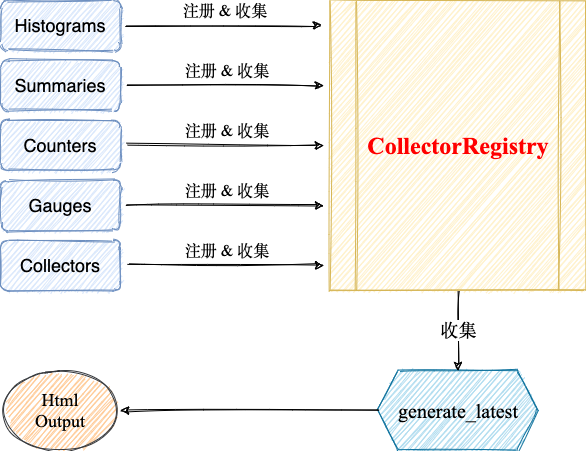

The diagram above was exported from draw.io. Its source (the exported page's mxGraphModel, read from the mxfile embedded in the PNG):
<mxGraphModel dx="931" dy="604" grid="1" gridSize="10" guides="1" tooltips="1" connect="1" arrows="1" fold="1" page="1" pageScale="1" pageWidth="850" pageHeight="1100" math="0" shadow="0">
  <root>
    <mxCell id="0" />
    <mxCell id="1" parent="0" />
    <mxCell id="7" value="Summaries" style="rounded=1;whiteSpace=wrap;html=1;sketch=1;fillColor=#dae8fc;strokeColor=#6c8ebf;fontSize=18;" parent="1" vertex="1">
      <mxGeometry x="110" y="330" width="120" height="50" as="geometry" />
    </mxCell>
    <mxCell id="8" value="Counters" style="rounded=1;whiteSpace=wrap;html=1;sketch=1;fillColor=#dae8fc;strokeColor=#6c8ebf;fontSize=18;" parent="1" vertex="1">
      <mxGeometry x="110" y="390" width="120" height="50" as="geometry" />
    </mxCell>
    <mxCell id="9" value="Histograms" style="rounded=1;whiteSpace=wrap;html=1;sketch=1;fillColor=#dae8fc;strokeColor=#6c8ebf;fontSize=18;" parent="1" vertex="1">
      <mxGeometry x="110" y="270" width="120" height="50" as="geometry" />
    </mxCell>
    <mxCell id="10" value="Gauges" style="rounded=1;whiteSpace=wrap;html=1;sketch=1;fillColor=#dae8fc;strokeColor=#6c8ebf;fontSize=18;" parent="1" vertex="1">
      <mxGeometry x="110" y="450" width="120" height="50" as="geometry" />
    </mxCell>
    <mxCell id="16" value="" style="endArrow=classic;html=1;fontSize=16;exitX=1;exitY=0.5;exitDx=0;exitDy=0;sketch=1;" parent="1" edge="1">
      <mxGeometry x="0.0222" y="15" width="50" height="50" relative="1" as="geometry">
        <mxPoint x="235" y="294.5" as="sourcePoint" />
        <mxPoint x="431" y="295" as="targetPoint" />
        <mxPoint y="1" as="offset" />
      </mxGeometry>
    </mxCell>
    <mxCell id="26" value="注册 &amp;amp; 收集" style="text;html=1;strokeColor=none;fillColor=none;align=center;verticalAlign=middle;whiteSpace=wrap;rounded=0;sketch=1;fontFamily=Times New Roman;fontSize=16;" parent="1" vertex="1">
      <mxGeometry x="280" y="270" width="110" height="20" as="geometry" />
    </mxCell>
    <mxCell id="28" value="CollectorRegistry" style="shape=process;whiteSpace=wrap;html=1;backgroundOutline=1;rounded=0;sketch=1;fontFamily=Times New Roman;fontSize=24;fillColor=#fff2cc;strokeColor=#d6b656;fontColor=#FF0000;fontStyle=1" parent="1" vertex="1">
      <mxGeometry x="440" y="270" width="255" height="290" as="geometry" />
    </mxCell>
    <mxCell id="30" value="&lt;font style=&quot;font-size: 20px&quot;&gt;generate_latest&lt;/font&gt;" style="shape=hexagon;perimeter=hexagonPerimeter2;whiteSpace=wrap;html=1;fixedSize=1;rounded=0;sketch=1;fontFamily=Times New Roman;fontSize=18;fillColor=#b1ddf0;strokeColor=#10739e;" parent="1" vertex="1">
      <mxGeometry x="487.5" y="640" width="160" height="80" as="geometry" />
    </mxCell>
    <mxCell id="32" value="收集" style="endArrow=classic;html=1;fontFamily=Times New Roman;fontSize=18;fontColor=#000000;sketch=1;entryX=0.5;entryY=0;entryDx=0;entryDy=0;exitX=0.5;exitY=1;exitDx=0;exitDy=0;" parent="1" source="28" target="30" edge="1">
      <mxGeometry width="50" height="50" relative="1" as="geometry">
        <mxPoint x="707.5" y="690" as="sourcePoint" />
        <mxPoint x="617.5" y="440" as="targetPoint" />
      </mxGeometry>
    </mxCell>
    <mxCell id="33" value="Html&lt;br&gt;Output" style="ellipse;whiteSpace=wrap;html=1;rounded=0;sketch=1;fontFamily=Times New Roman;fontSize=18;fillColor=#ffcc99;strokeColor=#36393d;" parent="1" vertex="1">
      <mxGeometry x="110" y="640" width="120" height="80" as="geometry" />
    </mxCell>
    <mxCell id="34" value="" style="endArrow=classic;html=1;fontFamily=Times New Roman;fontSize=18;fontColor=#000000;sketch=1;exitX=0;exitY=0.5;exitDx=0;exitDy=0;entryX=1;entryY=0.5;entryDx=0;entryDy=0;" parent="1" source="30" target="33" edge="1">
      <mxGeometry width="50" height="50" relative="1" as="geometry">
        <mxPoint x="490" y="550" as="sourcePoint" />
        <mxPoint x="540" y="500" as="targetPoint" />
      </mxGeometry>
    </mxCell>
    <mxCell id="35" value="Collectors" style="rounded=1;whiteSpace=wrap;html=1;sketch=1;fillColor=#dae8fc;strokeColor=#6c8ebf;fontSize=18;" vertex="1" parent="1">
      <mxGeometry x="110" y="510" width="120" height="50" as="geometry" />
    </mxCell>
    <mxCell id="41" value="" style="endArrow=classic;html=1;fontSize=16;exitX=1;exitY=0.5;exitDx=0;exitDy=0;sketch=1;" edge="1" parent="1">
      <mxGeometry x="0.0222" y="15" width="50" height="50" relative="1" as="geometry">
        <mxPoint x="237" y="354.5" as="sourcePoint" />
        <mxPoint x="433" y="355" as="targetPoint" />
        <mxPoint y="1" as="offset" />
      </mxGeometry>
    </mxCell>
    <mxCell id="42" value="注册 &amp;amp; 收集" style="text;html=1;strokeColor=none;fillColor=none;align=center;verticalAlign=middle;whiteSpace=wrap;rounded=0;sketch=1;fontFamily=Times New Roman;fontSize=16;" vertex="1" parent="1">
      <mxGeometry x="282" y="330" width="110" height="20" as="geometry" />
    </mxCell>
    <mxCell id="43" value="" style="endArrow=classic;html=1;fontSize=16;exitX=1;exitY=0.5;exitDx=0;exitDy=0;sketch=1;" edge="1" parent="1">
      <mxGeometry x="0.0222" y="15" width="50" height="50" relative="1" as="geometry">
        <mxPoint x="237" y="414.5" as="sourcePoint" />
        <mxPoint x="433" y="415" as="targetPoint" />
        <mxPoint y="1" as="offset" />
      </mxGeometry>
    </mxCell>
    <mxCell id="44" value="注册 &amp;amp; 收集" style="text;html=1;strokeColor=none;fillColor=none;align=center;verticalAlign=middle;whiteSpace=wrap;rounded=0;sketch=1;fontFamily=Times New Roman;fontSize=16;" vertex="1" parent="1">
      <mxGeometry x="282" y="390" width="110" height="20" as="geometry" />
    </mxCell>
    <mxCell id="45" value="" style="endArrow=classic;html=1;fontSize=16;exitX=1;exitY=0.5;exitDx=0;exitDy=0;sketch=1;" edge="1" parent="1">
      <mxGeometry x="0.0222" y="15" width="50" height="50" relative="1" as="geometry">
        <mxPoint x="237" y="474.5" as="sourcePoint" />
        <mxPoint x="433" y="475" as="targetPoint" />
        <mxPoint y="1" as="offset" />
      </mxGeometry>
    </mxCell>
    <mxCell id="46" value="注册 &amp;amp; 收集" style="text;html=1;strokeColor=none;fillColor=none;align=center;verticalAlign=middle;whiteSpace=wrap;rounded=0;sketch=1;fontFamily=Times New Roman;fontSize=16;" vertex="1" parent="1">
      <mxGeometry x="282" y="450" width="110" height="20" as="geometry" />
    </mxCell>
    <mxCell id="47" value="" style="endArrow=classic;html=1;fontSize=16;exitX=1;exitY=0.5;exitDx=0;exitDy=0;sketch=1;" edge="1" parent="1">
      <mxGeometry x="0.0222" y="15" width="50" height="50" relative="1" as="geometry">
        <mxPoint x="237" y="534.5" as="sourcePoint" />
        <mxPoint x="433" y="535" as="targetPoint" />
        <mxPoint y="1" as="offset" />
      </mxGeometry>
    </mxCell>
    <mxCell id="48" value="注册 &amp;amp; 收集" style="text;html=1;strokeColor=none;fillColor=none;align=center;verticalAlign=middle;whiteSpace=wrap;rounded=0;sketch=1;fontFamily=Times New Roman;fontSize=16;" vertex="1" parent="1">
      <mxGeometry x="282" y="510" width="110" height="20" as="geometry" />
    </mxCell>
  </root>
</mxGraphModel>